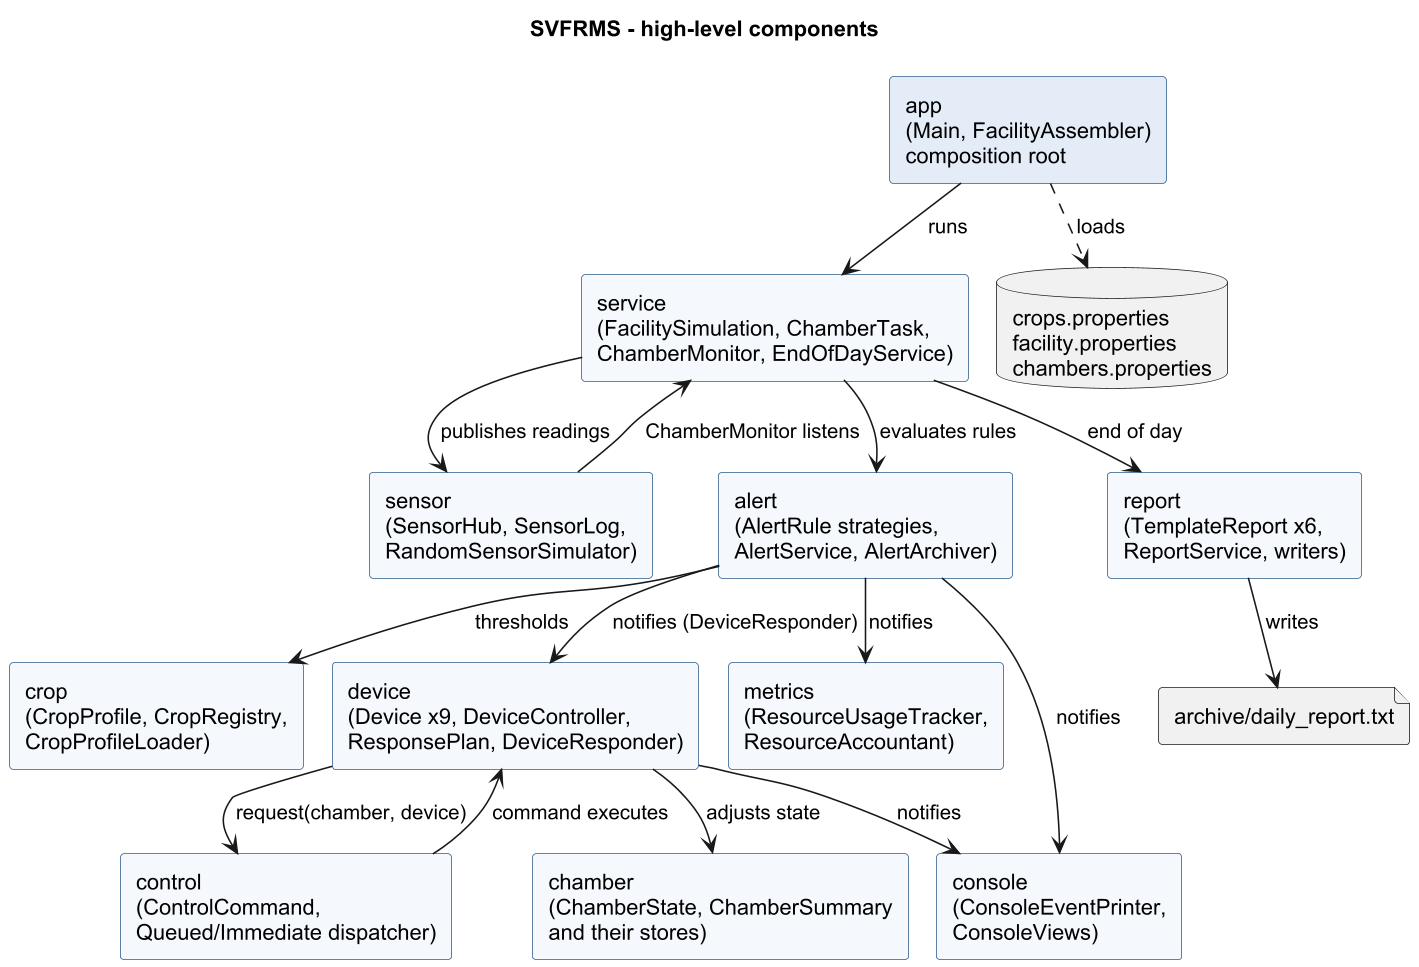

The diagram above was rendered by PlantUML. Its source (embedded in the PNG):
@startuml component
skinparamlocked dpi 150
!pragma layout smetana
skinparam componentStyle rectangle
skinparam defaultFontName Arial
skinparam shadowing false
skinparam component {
  BackgroundColor #F5F8FC
  BorderColor #2F5D8A
}
title SVFRMS - high-level components

component "app\n(Main, FacilityAssembler)\ncomposition root" as app #E3ECF7
component "service\n(FacilitySimulation, ChamberTask,\nChamberMonitor, EndOfDayService)" as service
component "sensor\n(SensorHub, SensorLog,\nRandomSensorSimulator)" as sensor
component "alert\n(AlertRule strategies,\nAlertService, AlertArchiver)" as alert
component "crop\n(CropProfile, CropRegistry,\nCropProfileLoader)" as crop
component "device\n(Device x9, DeviceController,\nResponsePlan, DeviceResponder)" as device
component "control\n(ControlCommand,\nQueued/Immediate dispatcher)" as control
component "chamber\n(ChamberState, ChamberSummary\nand their stores)" as chamber
component "report\n(TemplateReport x6,\nReportService, writers)" as report
component "metrics\n(ResourceUsageTracker,\nResourceAccountant)" as metrics
component "console\n(ConsoleEventPrinter,\nConsoleViews)" as console
database "crops.properties\nfacility.properties\nchambers.properties" as cfg
file "archive/daily_report.txt" as archive

app --> service : runs
app ..> cfg : loads
service --> sensor : publishes readings
sensor --> service : ChamberMonitor listens
service --> alert : evaluates rules
alert --> crop : thresholds
alert --> console : notifies
alert --> metrics : notifies
alert --> device : notifies (DeviceResponder)
device --> control : request(chamber, device)
control --> device : command executes
device --> chamber : adjusts state
device --> console : notifies
service --> report : end of day
report --> archive : writes
@enduml